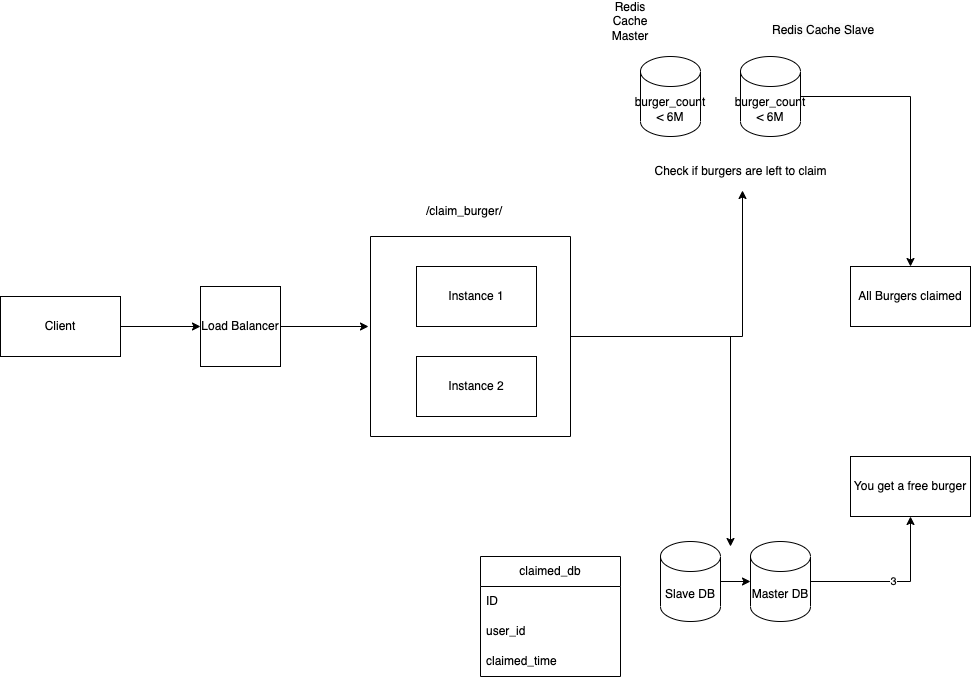

The diagram above was exported from draw.io. Its source (the exported page's mxGraphModel, read from the mxfile embedded in the PNG):
<mxGraphModel dx="1306" dy="1916" grid="1" gridSize="10" guides="1" tooltips="1" connect="1" arrows="1" fold="1" page="1" pageScale="1" pageWidth="827" pageHeight="1169" math="0" shadow="0">
  <root>
    <mxCell id="0" />
    <mxCell id="1" parent="0" />
    <mxCell id="mTQ9InE_xgG-UiLlgm47-1" value="burger_count &amp;lt; 6M" style="shape=cylinder3;whiteSpace=wrap;html=1;boundedLbl=1;backgroundOutline=1;size=15;" parent="1" vertex="1">
      <mxGeometry x="690" y="50" width="60" height="80" as="geometry" />
    </mxCell>
    <mxCell id="mTQ9InE_xgG-UiLlgm47-31" value="3" style="edgeStyle=orthogonalEdgeStyle;rounded=0;orthogonalLoop=1;jettySize=auto;html=1;exitX=1;exitY=0.5;exitDx=0;exitDy=0;exitPerimeter=0;" parent="1" source="mTQ9InE_xgG-UiLlgm47-2" target="mTQ9InE_xgG-UiLlgm47-27" edge="1">
      <mxGeometry relative="1" as="geometry" />
    </mxCell>
    <mxCell id="mTQ9InE_xgG-UiLlgm47-2" value="Master DB" style="shape=cylinder3;whiteSpace=wrap;html=1;boundedLbl=1;backgroundOutline=1;size=15;" parent="1" vertex="1">
      <mxGeometry x="800" y="535" width="60" height="80" as="geometry" />
    </mxCell>
    <mxCell id="mTQ9InE_xgG-UiLlgm47-42" style="edgeStyle=orthogonalEdgeStyle;rounded=0;orthogonalLoop=1;jettySize=auto;html=1;entryX=0;entryY=0.5;entryDx=0;entryDy=0;" parent="1" source="mTQ9InE_xgG-UiLlgm47-3" target="mTQ9InE_xgG-UiLlgm47-32" edge="1">
      <mxGeometry relative="1" as="geometry" />
    </mxCell>
    <mxCell id="mTQ9InE_xgG-UiLlgm47-3" value="Client" style="rounded=0;whiteSpace=wrap;html=1;" parent="1" vertex="1">
      <mxGeometry x="50" y="290" width="120" height="60" as="geometry" />
    </mxCell>
    <mxCell id="mTQ9InE_xgG-UiLlgm47-7" value="Check if burgers are left to claim" style="text;html=1;align=center;verticalAlign=middle;resizable=0;points=[];autosize=1;strokeColor=none;fillColor=none;" parent="1" vertex="1">
      <mxGeometry x="690" y="150" width="200" height="30" as="geometry" />
    </mxCell>
    <mxCell id="mTQ9InE_xgG-UiLlgm47-15" value="Redis Cache Master" style="text;html=1;strokeColor=none;fillColor=none;align=center;verticalAlign=middle;whiteSpace=wrap;rounded=0;" parent="1" vertex="1">
      <mxGeometry x="650" width="60" height="30" as="geometry" />
    </mxCell>
    <mxCell id="mTQ9InE_xgG-UiLlgm47-20" value="claimed_db" style="swimlane;fontStyle=0;childLayout=stackLayout;horizontal=1;startSize=30;horizontalStack=0;resizeParent=1;resizeParentMax=0;resizeLast=0;collapsible=1;marginBottom=0;whiteSpace=wrap;html=1;" parent="1" vertex="1">
      <mxGeometry x="530" y="550" width="140" height="120" as="geometry" />
    </mxCell>
    <mxCell id="mTQ9InE_xgG-UiLlgm47-21" value="ID" style="text;strokeColor=none;fillColor=none;align=left;verticalAlign=middle;spacingLeft=4;spacingRight=4;overflow=hidden;points=[[0,0.5],[1,0.5]];portConstraint=eastwest;rotatable=0;whiteSpace=wrap;html=1;" parent="mTQ9InE_xgG-UiLlgm47-20" vertex="1">
      <mxGeometry y="30" width="140" height="30" as="geometry" />
    </mxCell>
    <mxCell id="mTQ9InE_xgG-UiLlgm47-22" value="user_id" style="text;strokeColor=none;fillColor=none;align=left;verticalAlign=middle;spacingLeft=4;spacingRight=4;overflow=hidden;points=[[0,0.5],[1,0.5]];portConstraint=eastwest;rotatable=0;whiteSpace=wrap;html=1;" parent="mTQ9InE_xgG-UiLlgm47-20" vertex="1">
      <mxGeometry y="60" width="140" height="30" as="geometry" />
    </mxCell>
    <mxCell id="mTQ9InE_xgG-UiLlgm47-23" value="claimed_time" style="text;strokeColor=none;fillColor=none;align=left;verticalAlign=middle;spacingLeft=4;spacingRight=4;overflow=hidden;points=[[0,0.5],[1,0.5]];portConstraint=eastwest;rotatable=0;whiteSpace=wrap;html=1;" parent="mTQ9InE_xgG-UiLlgm47-20" vertex="1">
      <mxGeometry y="90" width="140" height="30" as="geometry" />
    </mxCell>
    <mxCell id="mTQ9InE_xgG-UiLlgm47-25" value="All Burgers claimed" style="rounded=0;whiteSpace=wrap;html=1;" parent="1" vertex="1">
      <mxGeometry x="900" y="260" width="120" height="60" as="geometry" />
    </mxCell>
    <mxCell id="mTQ9InE_xgG-UiLlgm47-27" value="You get a free burger" style="rounded=0;whiteSpace=wrap;html=1;" parent="1" vertex="1">
      <mxGeometry x="900" y="450" width="120" height="60" as="geometry" />
    </mxCell>
    <mxCell id="mTQ9InE_xgG-UiLlgm47-43" style="edgeStyle=orthogonalEdgeStyle;rounded=0;orthogonalLoop=1;jettySize=auto;html=1;entryX=-0.01;entryY=0.45;entryDx=0;entryDy=0;entryPerimeter=0;" parent="1" source="mTQ9InE_xgG-UiLlgm47-32" target="mTQ9InE_xgG-UiLlgm47-33" edge="1">
      <mxGeometry relative="1" as="geometry" />
    </mxCell>
    <mxCell id="mTQ9InE_xgG-UiLlgm47-32" value="Load Balancer" style="whiteSpace=wrap;html=1;aspect=fixed;" parent="1" vertex="1">
      <mxGeometry x="250" y="280" width="80" height="80" as="geometry" />
    </mxCell>
    <mxCell id="mTQ9InE_xgG-UiLlgm47-48" style="edgeStyle=orthogonalEdgeStyle;rounded=0;orthogonalLoop=1;jettySize=auto;html=1;entryX=0.51;entryY=1.133;entryDx=0;entryDy=0;entryPerimeter=0;" parent="1" source="mTQ9InE_xgG-UiLlgm47-33" target="mTQ9InE_xgG-UiLlgm47-7" edge="1">
      <mxGeometry relative="1" as="geometry" />
    </mxCell>
    <mxCell id="mTQ9InE_xgG-UiLlgm47-49" style="edgeStyle=orthogonalEdgeStyle;rounded=0;orthogonalLoop=1;jettySize=auto;html=1;" parent="1" source="mTQ9InE_xgG-UiLlgm47-33" edge="1">
      <mxGeometry relative="1" as="geometry">
        <mxPoint x="780" y="540" as="targetPoint" />
      </mxGeometry>
    </mxCell>
    <mxCell id="mTQ9InE_xgG-UiLlgm47-33" value="" style="swimlane;startSize=0;" parent="1" vertex="1">
      <mxGeometry x="420" y="230" width="200" height="200" as="geometry" />
    </mxCell>
    <mxCell id="mTQ9InE_xgG-UiLlgm47-34" value="Instance 1" style="rounded=0;whiteSpace=wrap;html=1;" parent="mTQ9InE_xgG-UiLlgm47-33" vertex="1">
      <mxGeometry x="46" y="30" width="120" height="60" as="geometry" />
    </mxCell>
    <mxCell id="mTQ9InE_xgG-UiLlgm47-35" value="Instance 2" style="rounded=0;whiteSpace=wrap;html=1;" parent="mTQ9InE_xgG-UiLlgm47-33" vertex="1">
      <mxGeometry x="46" y="120" width="120" height="60" as="geometry" />
    </mxCell>
    <mxCell id="mTQ9InE_xgG-UiLlgm47-36" value="/claim_burger/" style="text;html=1;strokeColor=none;fillColor=none;align=center;verticalAlign=middle;whiteSpace=wrap;rounded=0;" parent="1" vertex="1">
      <mxGeometry x="484" y="190" width="60" height="30" as="geometry" />
    </mxCell>
    <mxCell id="mTQ9InE_xgG-UiLlgm47-47" style="edgeStyle=orthogonalEdgeStyle;rounded=0;orthogonalLoop=1;jettySize=auto;html=1;" parent="1" source="mTQ9InE_xgG-UiLlgm47-38" target="mTQ9InE_xgG-UiLlgm47-25" edge="1">
      <mxGeometry relative="1" as="geometry" />
    </mxCell>
    <mxCell id="mTQ9InE_xgG-UiLlgm47-38" value="burger_count &amp;lt; 6M" style="shape=cylinder3;whiteSpace=wrap;html=1;boundedLbl=1;backgroundOutline=1;size=15;" parent="1" vertex="1">
      <mxGeometry x="790" y="50" width="60" height="80" as="geometry" />
    </mxCell>
    <mxCell id="mTQ9InE_xgG-UiLlgm47-46" style="edgeStyle=orthogonalEdgeStyle;rounded=0;orthogonalLoop=1;jettySize=auto;html=1;entryX=0;entryY=0.5;entryDx=0;entryDy=0;entryPerimeter=0;" parent="1" source="mTQ9InE_xgG-UiLlgm47-40" target="mTQ9InE_xgG-UiLlgm47-2" edge="1">
      <mxGeometry relative="1" as="geometry" />
    </mxCell>
    <mxCell id="mTQ9InE_xgG-UiLlgm47-40" value="Slave DB" style="shape=cylinder3;whiteSpace=wrap;html=1;boundedLbl=1;backgroundOutline=1;size=15;" parent="1" vertex="1">
      <mxGeometry x="710" y="535" width="60" height="80" as="geometry" />
    </mxCell>
    <mxCell id="mTQ9InE_xgG-UiLlgm47-41" value="&lt;span style=&quot;color: rgb(0, 0, 0); font-family: Helvetica; font-size: 12px; font-style: normal; font-variant-ligatures: normal; font-variant-caps: normal; font-weight: 400; letter-spacing: normal; orphans: 2; text-align: center; text-indent: 0px; text-transform: none; widows: 2; word-spacing: 0px; -webkit-text-stroke-width: 0px; background-color: rgb(251, 251, 251); text-decoration-thickness: initial; text-decoration-style: initial; text-decoration-color: initial; float: none; display: inline !important;&quot;&gt;Redis Cache Slave&lt;/span&gt;" style="text;whiteSpace=wrap;html=1;" parent="1" vertex="1">
      <mxGeometry x="820" y="10" width="140" height="40" as="geometry" />
    </mxCell>
  </root>
</mxGraphModel>